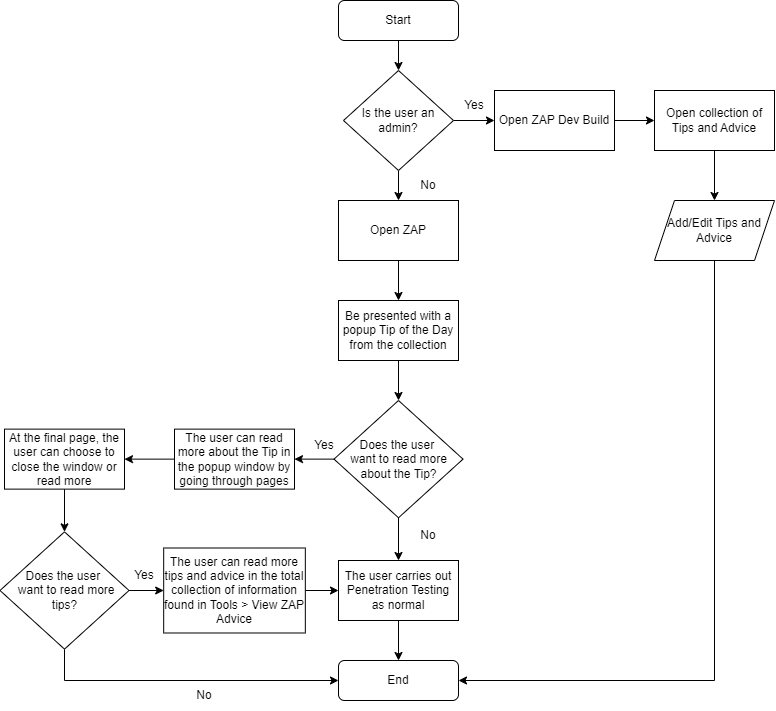

The diagram above was exported from draw.io. Its source (the exported page's mxGraphModel, read from the mxfile embedded in the PNG):
<mxGraphModel dx="658" dy="758" grid="1" gridSize="10" guides="1" tooltips="1" connect="1" arrows="1" fold="1" page="1" pageScale="1" pageWidth="827" pageHeight="1169" math="0" shadow="0">
  <root>
    <mxCell id="WIyWlLk6GJQsqaUBKTNV-0" />
    <mxCell id="WIyWlLk6GJQsqaUBKTNV-1" parent="WIyWlLk6GJQsqaUBKTNV-0" />
    <mxCell id="EmTTqNfjeitcgYpymJA3-23" style="edgeStyle=orthogonalEdgeStyle;rounded=0;orthogonalLoop=1;jettySize=auto;html=1;" parent="WIyWlLk6GJQsqaUBKTNV-1" source="WIyWlLk6GJQsqaUBKTNV-3" target="EmTTqNfjeitcgYpymJA3-1" edge="1">
      <mxGeometry relative="1" as="geometry" />
    </mxCell>
    <mxCell id="WIyWlLk6GJQsqaUBKTNV-3" value="Start" style="rounded=1;whiteSpace=wrap;html=1;fontSize=12;glass=0;strokeWidth=1;shadow=0;" parent="WIyWlLk6GJQsqaUBKTNV-1" vertex="1">
      <mxGeometry x="354" y="20" width="120" height="40" as="geometry" />
    </mxCell>
    <mxCell id="WIyWlLk6GJQsqaUBKTNV-11" value="End" style="rounded=1;whiteSpace=wrap;html=1;fontSize=12;glass=0;strokeWidth=1;shadow=0;" parent="WIyWlLk6GJQsqaUBKTNV-1" vertex="1">
      <mxGeometry x="354" y="680" width="120" height="40" as="geometry" />
    </mxCell>
    <mxCell id="EmTTqNfjeitcgYpymJA3-15" style="edgeStyle=orthogonalEdgeStyle;rounded=0;orthogonalLoop=1;jettySize=auto;html=1;" parent="WIyWlLk6GJQsqaUBKTNV-1" source="EmTTqNfjeitcgYpymJA3-0" target="EmTTqNfjeitcgYpymJA3-11" edge="1">
      <mxGeometry relative="1" as="geometry" />
    </mxCell>
    <mxCell id="EmTTqNfjeitcgYpymJA3-0" value="Open ZAP" style="rounded=0;whiteSpace=wrap;html=1;" parent="WIyWlLk6GJQsqaUBKTNV-1" vertex="1">
      <mxGeometry x="354" y="220" width="120" height="60" as="geometry" />
    </mxCell>
    <mxCell id="EmTTqNfjeitcgYpymJA3-3" style="edgeStyle=orthogonalEdgeStyle;rounded=0;orthogonalLoop=1;jettySize=auto;html=1;" parent="WIyWlLk6GJQsqaUBKTNV-1" source="EmTTqNfjeitcgYpymJA3-1" target="EmTTqNfjeitcgYpymJA3-0" edge="1">
      <mxGeometry relative="1" as="geometry" />
    </mxCell>
    <mxCell id="EmTTqNfjeitcgYpymJA3-5" style="edgeStyle=orthogonalEdgeStyle;rounded=0;orthogonalLoop=1;jettySize=auto;html=1;" parent="WIyWlLk6GJQsqaUBKTNV-1" source="EmTTqNfjeitcgYpymJA3-1" target="EmTTqNfjeitcgYpymJA3-4" edge="1">
      <mxGeometry relative="1" as="geometry" />
    </mxCell>
    <mxCell id="EmTTqNfjeitcgYpymJA3-1" value="Is the user an admin?" style="rhombus;whiteSpace=wrap;html=1;" parent="WIyWlLk6GJQsqaUBKTNV-1" vertex="1">
      <mxGeometry x="359" y="90" width="110" height="100" as="geometry" />
    </mxCell>
    <mxCell id="EmTTqNfjeitcgYpymJA3-35" style="edgeStyle=orthogonalEdgeStyle;rounded=0;orthogonalLoop=1;jettySize=auto;html=1;" parent="WIyWlLk6GJQsqaUBKTNV-1" source="EmTTqNfjeitcgYpymJA3-2" target="WIyWlLk6GJQsqaUBKTNV-11" edge="1">
      <mxGeometry relative="1" as="geometry">
        <mxPoint x="730" y="710" as="targetPoint" />
        <Array as="points">
          <mxPoint x="730" y="700" />
        </Array>
      </mxGeometry>
    </mxCell>
    <mxCell id="EmTTqNfjeitcgYpymJA3-2" value="Add/Edit Tips and Advice" style="shape=parallelogram;perimeter=parallelogramPerimeter;whiteSpace=wrap;html=1;fixedSize=1;" parent="WIyWlLk6GJQsqaUBKTNV-1" vertex="1">
      <mxGeometry x="670" y="220" width="120" height="60" as="geometry" />
    </mxCell>
    <mxCell id="EmTTqNfjeitcgYpymJA3-9" style="edgeStyle=orthogonalEdgeStyle;rounded=0;orthogonalLoop=1;jettySize=auto;html=1;" parent="WIyWlLk6GJQsqaUBKTNV-1" source="EmTTqNfjeitcgYpymJA3-4" target="EmTTqNfjeitcgYpymJA3-8" edge="1">
      <mxGeometry relative="1" as="geometry" />
    </mxCell>
    <mxCell id="EmTTqNfjeitcgYpymJA3-4" value="Open ZAP Dev Build" style="rounded=0;whiteSpace=wrap;html=1;" parent="WIyWlLk6GJQsqaUBKTNV-1" vertex="1">
      <mxGeometry x="510" y="110" width="120" height="60" as="geometry" />
    </mxCell>
    <mxCell id="EmTTqNfjeitcgYpymJA3-6" value="No" style="text;html=1;align=center;verticalAlign=middle;whiteSpace=wrap;rounded=0;" parent="WIyWlLk6GJQsqaUBKTNV-1" vertex="1">
      <mxGeometry x="414" y="190" width="60" height="30" as="geometry" />
    </mxCell>
    <mxCell id="EmTTqNfjeitcgYpymJA3-7" value="Yes" style="text;html=1;align=center;verticalAlign=middle;whiteSpace=wrap;rounded=0;" parent="WIyWlLk6GJQsqaUBKTNV-1" vertex="1">
      <mxGeometry x="460" y="110" width="60" height="30" as="geometry" />
    </mxCell>
    <mxCell id="EmTTqNfjeitcgYpymJA3-10" style="edgeStyle=orthogonalEdgeStyle;rounded=0;orthogonalLoop=1;jettySize=auto;html=1;" parent="WIyWlLk6GJQsqaUBKTNV-1" source="EmTTqNfjeitcgYpymJA3-8" target="EmTTqNfjeitcgYpymJA3-2" edge="1">
      <mxGeometry relative="1" as="geometry" />
    </mxCell>
    <mxCell id="EmTTqNfjeitcgYpymJA3-8" value="Open collection of Tips and Advice" style="rounded=0;whiteSpace=wrap;html=1;" parent="WIyWlLk6GJQsqaUBKTNV-1" vertex="1">
      <mxGeometry x="670" y="110" width="120" height="60" as="geometry" />
    </mxCell>
    <mxCell id="EmTTqNfjeitcgYpymJA3-16" style="edgeStyle=orthogonalEdgeStyle;rounded=0;orthogonalLoop=1;jettySize=auto;html=1;" parent="WIyWlLk6GJQsqaUBKTNV-1" source="EmTTqNfjeitcgYpymJA3-11" target="EmTTqNfjeitcgYpymJA3-13" edge="1">
      <mxGeometry relative="1" as="geometry" />
    </mxCell>
    <mxCell id="EmTTqNfjeitcgYpymJA3-11" value="Be presented with a popup Tip of the Day from the collection" style="rounded=0;whiteSpace=wrap;html=1;" parent="WIyWlLk6GJQsqaUBKTNV-1" vertex="1">
      <mxGeometry x="354" y="320" width="120" height="60" as="geometry" />
    </mxCell>
    <mxCell id="EmTTqNfjeitcgYpymJA3-18" style="edgeStyle=orthogonalEdgeStyle;rounded=0;orthogonalLoop=1;jettySize=auto;html=1;" parent="WIyWlLk6GJQsqaUBKTNV-1" source="EmTTqNfjeitcgYpymJA3-13" target="EmTTqNfjeitcgYpymJA3-17" edge="1">
      <mxGeometry relative="1" as="geometry" />
    </mxCell>
    <mxCell id="EmTTqNfjeitcgYpymJA3-26" style="edgeStyle=orthogonalEdgeStyle;rounded=0;orthogonalLoop=1;jettySize=auto;html=1;" parent="WIyWlLk6GJQsqaUBKTNV-1" source="EmTTqNfjeitcgYpymJA3-13" target="EmTTqNfjeitcgYpymJA3-22" edge="1">
      <mxGeometry relative="1" as="geometry" />
    </mxCell>
    <mxCell id="EmTTqNfjeitcgYpymJA3-13" value="Does the user&amp;nbsp;&lt;div&gt;want to read more about the Tip?&lt;/div&gt;" style="rhombus;whiteSpace=wrap;html=1;" parent="WIyWlLk6GJQsqaUBKTNV-1" vertex="1">
      <mxGeometry x="349.5" y="420" width="129" height="117.27" as="geometry" />
    </mxCell>
    <mxCell id="EmTTqNfjeitcgYpymJA3-14" style="edgeStyle=orthogonalEdgeStyle;rounded=0;orthogonalLoop=1;jettySize=auto;html=1;exitX=0.5;exitY=1;exitDx=0;exitDy=0;" parent="WIyWlLk6GJQsqaUBKTNV-1" source="WIyWlLk6GJQsqaUBKTNV-11" target="WIyWlLk6GJQsqaUBKTNV-11" edge="1">
      <mxGeometry relative="1" as="geometry" />
    </mxCell>
    <mxCell id="EmTTqNfjeitcgYpymJA3-21" style="edgeStyle=orthogonalEdgeStyle;rounded=0;orthogonalLoop=1;jettySize=auto;html=1;" parent="WIyWlLk6GJQsqaUBKTNV-1" source="EmTTqNfjeitcgYpymJA3-17" target="WIyWlLk6GJQsqaUBKTNV-11" edge="1">
      <mxGeometry relative="1" as="geometry" />
    </mxCell>
    <mxCell id="EmTTqNfjeitcgYpymJA3-17" value="The user carries out Penetration Testing as normal" style="rounded=0;whiteSpace=wrap;html=1;" parent="WIyWlLk6GJQsqaUBKTNV-1" vertex="1">
      <mxGeometry x="354" y="580" width="120" height="60" as="geometry" />
    </mxCell>
    <mxCell id="EmTTqNfjeitcgYpymJA3-20" value="No" style="text;html=1;align=center;verticalAlign=middle;whiteSpace=wrap;rounded=0;" parent="WIyWlLk6GJQsqaUBKTNV-1" vertex="1">
      <mxGeometry x="414" y="540" width="60" height="30" as="geometry" />
    </mxCell>
    <mxCell id="EmTTqNfjeitcgYpymJA3-27" style="edgeStyle=orthogonalEdgeStyle;rounded=0;orthogonalLoop=1;jettySize=auto;html=1;" parent="WIyWlLk6GJQsqaUBKTNV-1" source="EmTTqNfjeitcgYpymJA3-22" target="EmTTqNfjeitcgYpymJA3-24" edge="1">
      <mxGeometry relative="1" as="geometry" />
    </mxCell>
    <mxCell id="EmTTqNfjeitcgYpymJA3-22" value="The user can read more about the Tip in the popup window by going through pages" style="rounded=0;whiteSpace=wrap;html=1;" parent="WIyWlLk6GJQsqaUBKTNV-1" vertex="1">
      <mxGeometry x="190" y="448.63" width="120" height="60" as="geometry" />
    </mxCell>
    <mxCell id="EmTTqNfjeitcgYpymJA3-28" style="edgeStyle=orthogonalEdgeStyle;rounded=0;orthogonalLoop=1;jettySize=auto;html=1;" parent="WIyWlLk6GJQsqaUBKTNV-1" source="EmTTqNfjeitcgYpymJA3-24" target="EmTTqNfjeitcgYpymJA3-25" edge="1">
      <mxGeometry relative="1" as="geometry" />
    </mxCell>
    <mxCell id="EmTTqNfjeitcgYpymJA3-24" value="At the final page, the user can choose to close the window or read more" style="rounded=0;whiteSpace=wrap;html=1;" parent="WIyWlLk6GJQsqaUBKTNV-1" vertex="1">
      <mxGeometry x="20" y="448.63" width="120" height="60" as="geometry" />
    </mxCell>
    <mxCell id="EmTTqNfjeitcgYpymJA3-29" style="edgeStyle=orthogonalEdgeStyle;rounded=0;orthogonalLoop=1;jettySize=auto;html=1;" parent="WIyWlLk6GJQsqaUBKTNV-1" source="EmTTqNfjeitcgYpymJA3-25" target="WIyWlLk6GJQsqaUBKTNV-11" edge="1">
      <mxGeometry relative="1" as="geometry">
        <mxPoint x="320" y="680" as="targetPoint" />
        <Array as="points">
          <mxPoint x="80" y="700" />
        </Array>
      </mxGeometry>
    </mxCell>
    <mxCell id="EmTTqNfjeitcgYpymJA3-32" style="edgeStyle=orthogonalEdgeStyle;rounded=0;orthogonalLoop=1;jettySize=auto;html=1;" parent="WIyWlLk6GJQsqaUBKTNV-1" source="EmTTqNfjeitcgYpymJA3-25" target="EmTTqNfjeitcgYpymJA3-30" edge="1">
      <mxGeometry relative="1" as="geometry" />
    </mxCell>
    <mxCell id="EmTTqNfjeitcgYpymJA3-25" value="Does the user&amp;nbsp;&lt;div&gt;&lt;span style=&quot;background-color: transparent; color: light-dark(rgb(0, 0, 0), rgb(255, 255, 255));&quot;&gt;&amp;nbsp;want to read more tips?&lt;/span&gt;&lt;/div&gt;" style="rhombus;whiteSpace=wrap;html=1;" parent="WIyWlLk6GJQsqaUBKTNV-1" vertex="1">
      <mxGeometry x="15.5" y="551.36" width="129" height="117.27" as="geometry" />
    </mxCell>
    <mxCell id="EmTTqNfjeitcgYpymJA3-31" style="edgeStyle=orthogonalEdgeStyle;rounded=0;orthogonalLoop=1;jettySize=auto;html=1;" parent="WIyWlLk6GJQsqaUBKTNV-1" source="EmTTqNfjeitcgYpymJA3-30" target="EmTTqNfjeitcgYpymJA3-17" edge="1">
      <mxGeometry relative="1" as="geometry" />
    </mxCell>
    <mxCell id="EmTTqNfjeitcgYpymJA3-30" value="The user can read more tips and advice in the total collection of information found in Tools &amp;gt; View ZAP Advice" style="rounded=0;whiteSpace=wrap;html=1;" parent="WIyWlLk6GJQsqaUBKTNV-1" vertex="1">
      <mxGeometry x="179.17999999999998" y="567.5" width="141.65" height="84.99" as="geometry" />
    </mxCell>
    <mxCell id="EmTTqNfjeitcgYpymJA3-33" value="No" style="text;html=1;align=center;verticalAlign=middle;whiteSpace=wrap;rounded=0;" parent="WIyWlLk6GJQsqaUBKTNV-1" vertex="1">
      <mxGeometry x="190" y="700" width="60" height="30" as="geometry" />
    </mxCell>
    <mxCell id="EmTTqNfjeitcgYpymJA3-34" value="Yes" style="text;html=1;align=center;verticalAlign=middle;whiteSpace=wrap;rounded=0;" parent="WIyWlLk6GJQsqaUBKTNV-1" vertex="1">
      <mxGeometry x="130" y="580" width="60" height="30" as="geometry" />
    </mxCell>
    <mxCell id="EmTTqNfjeitcgYpymJA3-36" value="Yes" style="text;html=1;align=center;verticalAlign=middle;whiteSpace=wrap;rounded=0;" parent="WIyWlLk6GJQsqaUBKTNV-1" vertex="1">
      <mxGeometry x="310" y="450" width="60" height="30" as="geometry" />
    </mxCell>
  </root>
</mxGraphModel>